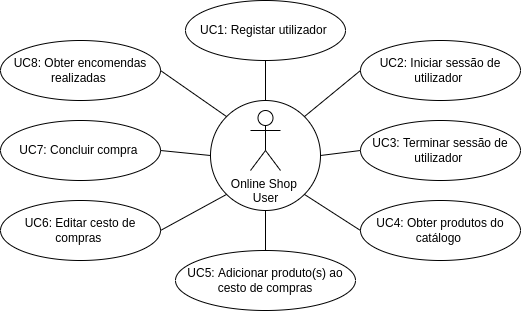

The diagram above was exported from draw.io. Its source (the exported page's mxGraphModel, read from the mxfile embedded in the PNG):
<mxGraphModel dx="1038" dy="556" grid="1" gridSize="10" guides="1" tooltips="1" connect="1" arrows="1" fold="1" page="1" pageScale="1" pageWidth="850" pageHeight="1100" math="0" shadow="0">
  <root>
    <mxCell id="0" />
    <mxCell id="1" parent="0" />
    <mxCell id="qOb5mYAnKyRKnba1ByxV-23" value="" style="ellipse;whiteSpace=wrap;html=1;aspect=fixed;" vertex="1" parent="1">
      <mxGeometry x="410" y="180" width="110" height="110" as="geometry" />
    </mxCell>
    <mxCell id="qOb5mYAnKyRKnba1ByxV-1" value="Online Shop &lt;br&gt;User" style="shape=umlActor;verticalLabelPosition=bottom;verticalAlign=top;html=1;outlineConnect=0;" vertex="1" parent="1">
      <mxGeometry x="450" y="190" width="30" height="60" as="geometry" />
    </mxCell>
    <mxCell id="qOb5mYAnKyRKnba1ByxV-4" value="UC8:&amp;nbsp;Obter encomendas realizadas&amp;nbsp;" style="ellipse;whiteSpace=wrap;html=1;" vertex="1" parent="1">
      <mxGeometry x="200" y="120" width="160" height="60" as="geometry" />
    </mxCell>
    <mxCell id="qOb5mYAnKyRKnba1ByxV-5" value="UC7:&amp;nbsp;Concluir compra&amp;nbsp;" style="ellipse;whiteSpace=wrap;html=1;" vertex="1" parent="1">
      <mxGeometry x="200" y="200" width="160" height="60" as="geometry" />
    </mxCell>
    <mxCell id="qOb5mYAnKyRKnba1ByxV-6" value="UC6:&amp;nbsp;Editar cesto de compras&amp;nbsp;" style="ellipse;whiteSpace=wrap;html=1;" vertex="1" parent="1">
      <mxGeometry x="200" y="280" width="160" height="60" as="geometry" />
    </mxCell>
    <mxCell id="qOb5mYAnKyRKnba1ByxV-8" value="UC1:&amp;nbsp;Registar utilizador&amp;nbsp;" style="ellipse;whiteSpace=wrap;html=1;" vertex="1" parent="1">
      <mxGeometry x="385" y="80" width="160" height="60" as="geometry" />
    </mxCell>
    <mxCell id="qOb5mYAnKyRKnba1ByxV-9" value="UC2:&amp;nbsp;Iniciar sessão de utilizador&amp;nbsp;" style="ellipse;whiteSpace=wrap;html=1;" vertex="1" parent="1">
      <mxGeometry x="560" y="120" width="160" height="60" as="geometry" />
    </mxCell>
    <mxCell id="qOb5mYAnKyRKnba1ByxV-10" value="UC3:&amp;nbsp;Terminar sessão de utilizador&amp;nbsp;" style="ellipse;whiteSpace=wrap;html=1;" vertex="1" parent="1">
      <mxGeometry x="560" y="200" width="160" height="60" as="geometry" />
    </mxCell>
    <mxCell id="qOb5mYAnKyRKnba1ByxV-11" value="UC4:&amp;nbsp;Obter produtos do catálogo&amp;nbsp;" style="ellipse;whiteSpace=wrap;html=1;" vertex="1" parent="1">
      <mxGeometry x="560" y="280" width="160" height="60" as="geometry" />
    </mxCell>
    <mxCell id="qOb5mYAnKyRKnba1ByxV-12" value="UC5:&amp;nbsp;Adicionar produto(s) ao cesto de compras" style="ellipse;whiteSpace=wrap;html=1;" vertex="1" parent="1">
      <mxGeometry x="375" y="330" width="180" height="60" as="geometry" />
    </mxCell>
    <mxCell id="qOb5mYAnKyRKnba1ByxV-24" value="" style="endArrow=none;html=1;rounded=0;entryX=0.5;entryY=1;entryDx=0;entryDy=0;exitX=0.5;exitY=0;exitDx=0;exitDy=0;" edge="1" parent="1" source="qOb5mYAnKyRKnba1ByxV-23" target="qOb5mYAnKyRKnba1ByxV-8">
      <mxGeometry width="50" height="50" relative="1" as="geometry">
        <mxPoint x="380" y="230" as="sourcePoint" />
        <mxPoint x="430" y="180" as="targetPoint" />
      </mxGeometry>
    </mxCell>
    <mxCell id="qOb5mYAnKyRKnba1ByxV-25" value="" style="endArrow=none;html=1;rounded=0;entryX=0;entryY=0.5;entryDx=0;entryDy=0;exitX=1;exitY=0;exitDx=0;exitDy=0;" edge="1" parent="1" source="qOb5mYAnKyRKnba1ByxV-23" target="qOb5mYAnKyRKnba1ByxV-9">
      <mxGeometry width="50" height="50" relative="1" as="geometry">
        <mxPoint x="475" y="190" as="sourcePoint" />
        <mxPoint x="480" y="150" as="targetPoint" />
      </mxGeometry>
    </mxCell>
    <mxCell id="qOb5mYAnKyRKnba1ByxV-26" value="" style="endArrow=none;html=1;rounded=0;entryX=0;entryY=0.5;entryDx=0;entryDy=0;exitX=1;exitY=0.5;exitDx=0;exitDy=0;" edge="1" parent="1" source="qOb5mYAnKyRKnba1ByxV-23" target="qOb5mYAnKyRKnba1ByxV-10">
      <mxGeometry width="50" height="50" relative="1" as="geometry">
        <mxPoint x="485" y="200" as="sourcePoint" />
        <mxPoint x="490" y="160" as="targetPoint" />
      </mxGeometry>
    </mxCell>
    <mxCell id="qOb5mYAnKyRKnba1ByxV-27" value="" style="endArrow=none;html=1;rounded=0;entryX=0;entryY=0.5;entryDx=0;entryDy=0;exitX=1;exitY=1;exitDx=0;exitDy=0;" edge="1" parent="1" source="qOb5mYAnKyRKnba1ByxV-23" target="qOb5mYAnKyRKnba1ByxV-11">
      <mxGeometry width="50" height="50" relative="1" as="geometry">
        <mxPoint x="495" y="210" as="sourcePoint" />
        <mxPoint x="500" y="170" as="targetPoint" />
      </mxGeometry>
    </mxCell>
    <mxCell id="qOb5mYAnKyRKnba1ByxV-28" value="" style="endArrow=none;html=1;rounded=0;entryX=0.5;entryY=1;entryDx=0;entryDy=0;exitX=0.5;exitY=0;exitDx=0;exitDy=0;" edge="1" parent="1" source="qOb5mYAnKyRKnba1ByxV-12" target="qOb5mYAnKyRKnba1ByxV-23">
      <mxGeometry width="50" height="50" relative="1" as="geometry">
        <mxPoint x="505" y="220" as="sourcePoint" />
        <mxPoint x="510" y="180" as="targetPoint" />
      </mxGeometry>
    </mxCell>
    <mxCell id="qOb5mYAnKyRKnba1ByxV-29" value="" style="endArrow=none;html=1;rounded=0;entryX=0;entryY=1;entryDx=0;entryDy=0;exitX=1;exitY=0.5;exitDx=0;exitDy=0;" edge="1" parent="1" source="qOb5mYAnKyRKnba1ByxV-6" target="qOb5mYAnKyRKnba1ByxV-23">
      <mxGeometry width="50" height="50" relative="1" as="geometry">
        <mxPoint x="515" y="230" as="sourcePoint" />
        <mxPoint x="520" y="190" as="targetPoint" />
      </mxGeometry>
    </mxCell>
    <mxCell id="qOb5mYAnKyRKnba1ByxV-30" value="" style="endArrow=none;html=1;rounded=0;entryX=1;entryY=0.5;entryDx=0;entryDy=0;exitX=0;exitY=0.5;exitDx=0;exitDy=0;" edge="1" parent="1" source="qOb5mYAnKyRKnba1ByxV-23" target="qOb5mYAnKyRKnba1ByxV-5">
      <mxGeometry width="50" height="50" relative="1" as="geometry">
        <mxPoint x="525" y="240" as="sourcePoint" />
        <mxPoint x="530" y="200" as="targetPoint" />
      </mxGeometry>
    </mxCell>
    <mxCell id="qOb5mYAnKyRKnba1ByxV-31" value="" style="endArrow=none;html=1;rounded=0;entryX=1;entryY=0.5;entryDx=0;entryDy=0;exitX=0;exitY=0;exitDx=0;exitDy=0;" edge="1" parent="1" source="qOb5mYAnKyRKnba1ByxV-23" target="qOb5mYAnKyRKnba1ByxV-4">
      <mxGeometry width="50" height="50" relative="1" as="geometry">
        <mxPoint x="535" y="250" as="sourcePoint" />
        <mxPoint x="540" y="210" as="targetPoint" />
      </mxGeometry>
    </mxCell>
  </root>
</mxGraphModel>